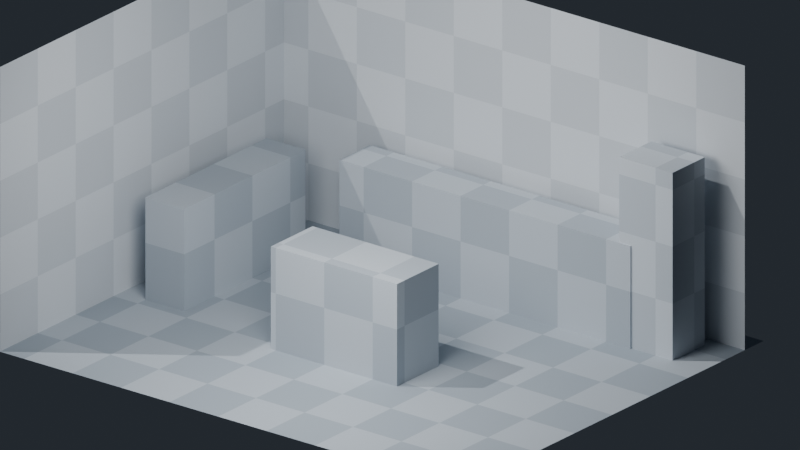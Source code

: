 # Source: result.blend  (saved by Blender 5.2.45; exported with 4.5.12 LTS)
import bpy
from mathutils import Matrix  # noqa: F401  (used for matrix-valued properties, if any)

bpy.ops.wm.read_factory_settings(use_empty=True)
scene = bpy.context.scene
scene.name = 'Greybox_Kitchen_World_Grid'

# ---- collections
col_greybox_kitchen_world_grid = bpy.data.collections.new('Greybox_Kitchen_World_Grid'); scene.collection.children.link(col_greybox_kitchen_world_grid)

# ---- materials (node trees are filled in below, after node groups)
mat_greybox_slate_kitchenfloor = bpy.data.materials.new('Greybox_Slate_KitchenFloor')
mat_greybox_slate_kitchenwall = bpy.data.materials.new('Greybox_Slate_KitchenWall')
mat_greybox_slate_kitchencounter = bpy.data.materials.new('Greybox_Slate_KitchenCounter')
mat_greybox_slate_kitchenappliance = bpy.data.materials.new('Greybox_Slate_KitchenAppliance')

# ---- material node trees
mat_greybox_slate_kitchenfloor.use_nodes = True; mat_greybox_slate_kitchenfloor.node_tree.nodes.clear()
mat_greybox_slate_kitchenwall.use_nodes = True; mat_greybox_slate_kitchenwall.node_tree.nodes.clear()
mat_greybox_slate_kitchencounter.use_nodes = True; mat_greybox_slate_kitchencounter.node_tree.nodes.clear()
mat_greybox_slate_kitchenappliance.use_nodes = True; mat_greybox_slate_kitchenappliance.node_tree.nodes.clear()

# ---- world
world_kitchen_grid_world = bpy.data.worlds.new('Kitchen_Grid_World'); scene.world = world_kitchen_grid_world
world_kitchen_grid_world.use_nodes = True; world_kitchen_grid_world.node_tree.nodes.clear()
_N = world_kitchen_grid_world.node_tree.nodes; _L = world_kitchen_grid_world.node_tree.links
n0 = _N.new('ShaderNodeBackground'); n0.name = 'Background'; n0.location = (-200, 100)
n0.inputs[0].default_value = (0.045, 0.055, 0.07, 1.0)
n0.inputs[1].default_value = 0.5
n1 = _N.new('ShaderNodeOutputWorld'); n1.name = 'World Output'; n1.location = (200, 100)
_L.new(n0.outputs[0], n1.inputs[0])
n1.is_active_output = True

# ---- cameras
cam_kitchen_grid_camera = bpy.data.cameras.new('Kitchen_Grid_Camera')
cam_kitchen_grid_camera.type = 'ORTHO'
cam_kitchen_grid_camera.ortho_scale = 13.0

# ---- lights
light_kitchen_grid_key = bpy.data.lights.new('Kitchen_Grid_Key', 'SUN')
light_kitchen_grid_key.energy = 1.3
light_kitchen_grid_fill = bpy.data.lights.new('Kitchen_Grid_Fill', 'AREA')
light_kitchen_grid_fill.energy = 420.0
light_kitchen_grid_fill.shape = 'DISK'
light_kitchen_grid_fill.size = 5.0

# ---- meshes
me_kitchen_grid_floor_plane_mesh = bpy.data.meshes.new('Kitchen_Grid_Floor_Plane_Mesh')
me_kitchen_grid_floor_plane_mesh.from_pydata([(-5.0, -4.0, 0.0), (5.0, -4.0, 0.0), (5.0, 4.0, 0.0), (-5.0, 4.0, 0.0)], [], [(0, 1, 2, 3)])
me_kitchen_grid_floor_plane_mesh.materials.append(mat_greybox_slate_kitchenfloor)
me_kitchen_grid_floor_plane_mesh.update()
me_kitchen_grid_back_wall_mesh = bpy.data.meshes.new('Kitchen_Grid_Back_Wall_Mesh')
me_kitchen_grid_back_wall_mesh.from_pydata([(-5.0, 3.5, 0.0), (5.0, 3.5, 0.0), (5.0, 3.5, 5.0), (-5.0, 3.5, 5.0)], [], [(0, 1, 2, 3)])
me_kitchen_grid_back_wall_mesh.materials.append(mat_greybox_slate_kitchenwall)
me_kitchen_grid_back_wall_mesh.update()
me_kitchen_grid_left_wall_mesh = bpy.data.meshes.new('Kitchen_Grid_Left_Wall_Mesh')
me_kitchen_grid_left_wall_mesh.from_pydata([(-4.5, -4.0, 0.0), (-4.5, 3.5, 0.0), (-4.5, 3.5, 5.0), (-4.5, -4.0, 5.0)], [], [(0, 1, 2, 3)])
me_kitchen_grid_left_wall_mesh.materials.append(mat_greybox_slate_kitchenwall)
me_kitchen_grid_left_wall_mesh.update()
me_kitchen_grid_back_counter_mesh = bpy.data.meshes.new('Kitchen_Grid_Back_Counter_Mesh')
me_kitchen_grid_back_counter_mesh.from_pydata([(-2.5, 2.4, 0.0), (3.5, 2.4, 0.0), (-2.5, 3.2, 0.0), (3.5, 3.2, 0.0), (-2.5, 2.4, 1.8), (3.5, 2.4, 1.8), (-2.5, 3.2, 1.8), (3.5, 3.2, 1.8)], [], [(0, 1, 3, 2), (4, 6, 7, 5), (0, 4, 5, 1), (2, 3, 7, 6), (0, 2, 6, 4), (1, 5, 7, 3)])
me_kitchen_grid_back_counter_mesh.materials.append(mat_greybox_slate_kitchencounter)
me_kitchen_grid_back_counter_mesh.update()
me_kitchen_grid_side_counter_mesh = bpy.data.meshes.new('Kitchen_Grid_Side_Counter_Mesh')
me_kitchen_grid_side_counter_mesh.from_pydata([(-4.0, -0.8, 0.0), (-3.2, -0.8, 0.0), (-4.0, 2.4, 0.0), (-3.2, 2.4, 0.0), (-4.0, -0.8, 1.8), (-3.2, -0.8, 1.8), (-4.0, 2.4, 1.8), (-3.2, 2.4, 1.8)], [], [(0, 1, 3, 2), (4, 6, 7, 5), (0, 4, 5, 1), (2, 3, 7, 6), (0, 2, 6, 4), (1, 5, 7, 3)])
me_kitchen_grid_side_counter_mesh.materials.append(mat_greybox_slate_kitchencounter)
me_kitchen_grid_side_counter_mesh.update()
me_kitchen_grid_refrigerator_mesh = bpy.data.meshes.new('Kitchen_Grid_Refrigerator_Mesh')
me_kitchen_grid_refrigerator_mesh.from_pydata([(3.25, 2.425, 0.0), (4.35, 2.425, 0.0), (3.25, 3.275, 0.0), (4.35, 3.275, 0.0), (3.25, 2.425, 3.3), (4.35, 2.425, 3.3), (3.25, 3.275, 3.3), (4.35, 3.275, 3.3)], [], [(0, 1, 3, 2), (4, 6, 7, 5), (0, 4, 5, 1), (2, 3, 7, 6), (0, 2, 6, 4), (1, 5, 7, 3)])
me_kitchen_grid_refrigerator_mesh.materials.append(mat_greybox_slate_kitchenappliance)
me_kitchen_grid_refrigerator_mesh.update()
me_kitchen_grid_island_mesh = bpy.data.meshes.new('Kitchen_Grid_Island_Mesh')
me_kitchen_grid_island_mesh.from_pydata([(-1.1, -1.2, 0.0), (1.5, -1.2, 0.0), (-1.1, -0.1, 0.0), (1.5, -0.1, 0.0), (-1.1, -1.2, 1.8), (1.5, -1.2, 1.8), (-1.1, -0.1, 1.8), (1.5, -0.1, 1.8)], [], [(0, 1, 3, 2), (4, 6, 7, 5), (0, 4, 5, 1), (2, 3, 7, 6), (0, 2, 6, 4), (1, 5, 7, 3)])
me_kitchen_grid_island_mesh.materials.append(mat_greybox_slate_kitchencounter)
me_kitchen_grid_island_mesh.update()

# ---- objects
ob_greybox_gridreference = bpy.data.objects.new('Greybox_GridReference', None)
ob_kitchen_grid_floor_plane = bpy.data.objects.new('Kitchen_Grid_Floor_Plane', me_kitchen_grid_floor_plane_mesh)
ob_kitchen_grid_back_wall = bpy.data.objects.new('Kitchen_Grid_Back_Wall', me_kitchen_grid_back_wall_mesh)
ob_kitchen_grid_left_wall = bpy.data.objects.new('Kitchen_Grid_Left_Wall', me_kitchen_grid_left_wall_mesh)
ob_kitchen_grid_back_counter = bpy.data.objects.new('Kitchen_Grid_Back_Counter', me_kitchen_grid_back_counter_mesh)
ob_kitchen_grid_side_counter = bpy.data.objects.new('Kitchen_Grid_Side_Counter', me_kitchen_grid_side_counter_mesh)
ob_kitchen_grid_refrigerator = bpy.data.objects.new('Kitchen_Grid_Refrigerator', me_kitchen_grid_refrigerator_mesh)
ob_kitchen_grid_island = bpy.data.objects.new('Kitchen_Grid_Island', me_kitchen_grid_island_mesh)
ob_kitchen_grid_camera = bpy.data.objects.new('Kitchen_Grid_Camera', cam_kitchen_grid_camera)
ob_kitchen_grid_key = bpy.data.objects.new('Kitchen_Grid_Key', light_kitchen_grid_key)
ob_kitchen_grid_fill = bpy.data.objects.new('Kitchen_Grid_Fill', light_kitchen_grid_fill)
_N = mat_greybox_slate_kitchenfloor.node_tree.nodes; _L = mat_greybox_slate_kitchenfloor.node_tree.links
n0 = _N.new('ShaderNodeOutputMaterial'); n0.name = 'Material Output'; n0.location = (0, 0)
n1 = _N.new('ShaderNodeBsdfPrincipled'); n1.name = 'Principled BSDF'; n1.location = (0, 0)
n1.inputs[2].default_value = 0.84
n1.inputs[10].default_value = 0.005
n2 = _N.new('ShaderNodeTexCoord'); n2.name = 'Texture Coordinate'; n2.location = (0, 0)
n2.object = ob_greybox_gridreference
n3 = _N.new('ShaderNodeMapping'); n3.name = 'Mapping'; n3.location = (0, 0)
n4 = _N.new('ShaderNodeTexChecker'); n4.name = 'Checker Texture'; n4.location = (0, 0)
n4.inputs[1].default_value = (0.38, 0.44, 0.5, 1.0)
n4.inputs[2].default_value = (0.5, 0.56, 0.62, 1.0)
n4.inputs[3].default_value = 1.0
_L.new(n2.outputs[3], n3.inputs[0])
_L.new(n3.outputs[0], n4.inputs[0])
_L.new(n4.outputs[0], n1.inputs[0])
_L.new(n1.outputs[0], n0.inputs[0])
n0.is_active_output = True
_N = mat_greybox_slate_kitchenwall.node_tree.nodes; _L = mat_greybox_slate_kitchenwall.node_tree.links
n0 = _N.new('ShaderNodeOutputMaterial'); n0.name = 'Material Output'; n0.location = (0, 0)
n1 = _N.new('ShaderNodeBsdfPrincipled'); n1.name = 'Principled BSDF'; n1.location = (0, 0)
n1.inputs[2].default_value = 0.84
n1.inputs[10].default_value = 0.005
n2 = _N.new('ShaderNodeTexCoord'); n2.name = 'Texture Coordinate'; n2.location = (0, 0)
n2.object = ob_greybox_gridreference
n3 = _N.new('ShaderNodeMapping'); n3.name = 'Mapping'; n3.location = (0, 0)
n4 = _N.new('ShaderNodeTexChecker'); n4.name = 'Checker Texture'; n4.location = (0, 0)
n4.inputs[1].default_value = (0.68, 0.73, 0.78, 1.0)
n4.inputs[2].default_value = (0.8, 0.85, 0.9, 1.0)
n4.inputs[3].default_value = 1.0
_L.new(n2.outputs[3], n3.inputs[0])
_L.new(n3.outputs[0], n4.inputs[0])
_L.new(n4.outputs[0], n1.inputs[0])
_L.new(n1.outputs[0], n0.inputs[0])
n0.is_active_output = True
_N = mat_greybox_slate_kitchencounter.node_tree.nodes; _L = mat_greybox_slate_kitchencounter.node_tree.links
n0 = _N.new('ShaderNodeOutputMaterial'); n0.name = 'Material Output'; n0.location = (0, 0)
n1 = _N.new('ShaderNodeBsdfPrincipled'); n1.name = 'Principled BSDF'; n1.location = (0, 0)
n1.inputs[2].default_value = 0.84
n1.inputs[10].default_value = 0.005
n2 = _N.new('ShaderNodeTexCoord'); n2.name = 'Texture Coordinate'; n2.location = (0, 0)
n2.object = ob_greybox_gridreference
n3 = _N.new('ShaderNodeMapping'); n3.name = 'Mapping'; n3.location = (0, 0)
n4 = _N.new('ShaderNodeTexChecker'); n4.name = 'Checker Texture'; n4.location = (0, 0)
n4.inputs[1].default_value = (0.46, 0.52, 0.58, 1.0)
n4.inputs[2].default_value = (0.58, 0.64, 0.7, 1.0)
n4.inputs[3].default_value = 1.0
_L.new(n2.outputs[3], n3.inputs[0])
_L.new(n3.outputs[0], n4.inputs[0])
_L.new(n4.outputs[0], n1.inputs[0])
_L.new(n1.outputs[0], n0.inputs[0])
n0.is_active_output = True
_N = mat_greybox_slate_kitchenappliance.node_tree.nodes; _L = mat_greybox_slate_kitchenappliance.node_tree.links
n0 = _N.new('ShaderNodeOutputMaterial'); n0.name = 'Material Output'; n0.location = (0, 0)
n1 = _N.new('ShaderNodeBsdfPrincipled'); n1.name = 'Principled BSDF'; n1.location = (0, 0)
n1.inputs[2].default_value = 0.84
n1.inputs[10].default_value = 0.005
n2 = _N.new('ShaderNodeTexCoord'); n2.name = 'Texture Coordinate'; n2.location = (0, 0)
n2.object = ob_greybox_gridreference
n3 = _N.new('ShaderNodeMapping'); n3.name = 'Mapping'; n3.location = (0, 0)
n4 = _N.new('ShaderNodeTexChecker'); n4.name = 'Checker Texture'; n4.location = (0, 0)
n4.inputs[1].default_value = (0.56, 0.62, 0.68, 1.0)
n4.inputs[2].default_value = (0.68, 0.74, 0.8, 1.0)
n4.inputs[3].default_value = 1.0
_L.new(n2.outputs[3], n3.inputs[0])
_L.new(n3.outputs[0], n4.inputs[0])
_L.new(n4.outputs[0], n1.inputs[0])
_L.new(n1.outputs[0], n0.inputs[0])
n0.is_active_output = True

# ---- transforms, parenting, visibility, modifiers, constraints
ob_greybox_gridreference.location = (0.0, 0.0, 0.0)
ob_greybox_gridreference.empty_display_size = 0.6
ob_kitchen_grid_floor_plane.location = (0.0, 0.0, 0.0)
ob_kitchen_grid_back_wall.location = (0.0, 0.0, 0.0)
ob_kitchen_grid_left_wall.location = (0.0, 0.0, 0.0)
ob_kitchen_grid_back_counter.location = (0.0, 0.0, 0.0)
ob_kitchen_grid_side_counter.location = (0.0, 0.0, 0.0)
ob_kitchen_grid_refrigerator.location = (0.0, 0.0, 0.0)
ob_kitchen_grid_island.location = (0.0, 0.0, 0.0)
ob_kitchen_grid_camera.location = (10.0, -12.0, 8.5)
ob_kitchen_grid_camera.rotation_euler = (1.18, 3.772e-08, 0.6632)
ob_kitchen_grid_key.location = (0.0, 0.0, 0.0)
ob_kitchen_grid_key.rotation_euler = (0.6, -0.3, -0.55)
ob_kitchen_grid_fill.location = (1.5, -4.5, 6.0)
ob_kitchen_grid_fill.rotation_euler = (0.9193, 1.107e-08, 0.2758)

# ---- collection membership
col_greybox_kitchen_world_grid.objects.link(ob_greybox_gridreference)
col_greybox_kitchen_world_grid.objects.link(ob_kitchen_grid_floor_plane)
col_greybox_kitchen_world_grid.objects.link(ob_kitchen_grid_back_wall)
col_greybox_kitchen_world_grid.objects.link(ob_kitchen_grid_left_wall)
col_greybox_kitchen_world_grid.objects.link(ob_kitchen_grid_back_counter)
col_greybox_kitchen_world_grid.objects.link(ob_kitchen_grid_side_counter)
col_greybox_kitchen_world_grid.objects.link(ob_kitchen_grid_refrigerator)
col_greybox_kitchen_world_grid.objects.link(ob_kitchen_grid_island)
col_greybox_kitchen_world_grid.objects.link(ob_kitchen_grid_camera)
col_greybox_kitchen_world_grid.objects.link(ob_kitchen_grid_key)
col_greybox_kitchen_world_grid.objects.link(ob_kitchen_grid_fill)

# ---- scene / render settings (as saved in the file)
scene.camera = ob_kitchen_grid_camera
scene.frame_start = 1; scene.frame_end = 250; scene.frame_set(1)
scene.render.engine = 'BLENDER_EEVEE_NEXT'
scene.render.image_settings.color_mode = 'RGB'
scene.render.image_settings.exr_codec = 'NONE'
scene.render.resolution_x = 960
scene.render.resolution_y = 540
scene.render.use_bake_clear = False
scene.render.bake_margin = 0
scene.render.bake_bias = 0.0
scene.render.bake_samples = 0
scene.render.simplify_subdivision_render = 0
scene.render.simplify_child_particles_render = 0.0
scene.render.compositor_device = 'GPU'
scene.eevee.use_volume_custom_range = False
scene.eevee.gtao_distance = 0.0
scene.eevee.use_fast_gi = False
scene.eevee.fast_gi_thickness_near = 0.1
scene.eevee.fast_gi_thickness_far = 0.0
scene.eevee.ray_tracing_options.screen_trace_thickness = 0.1
bpy.context.view_layer.update()
